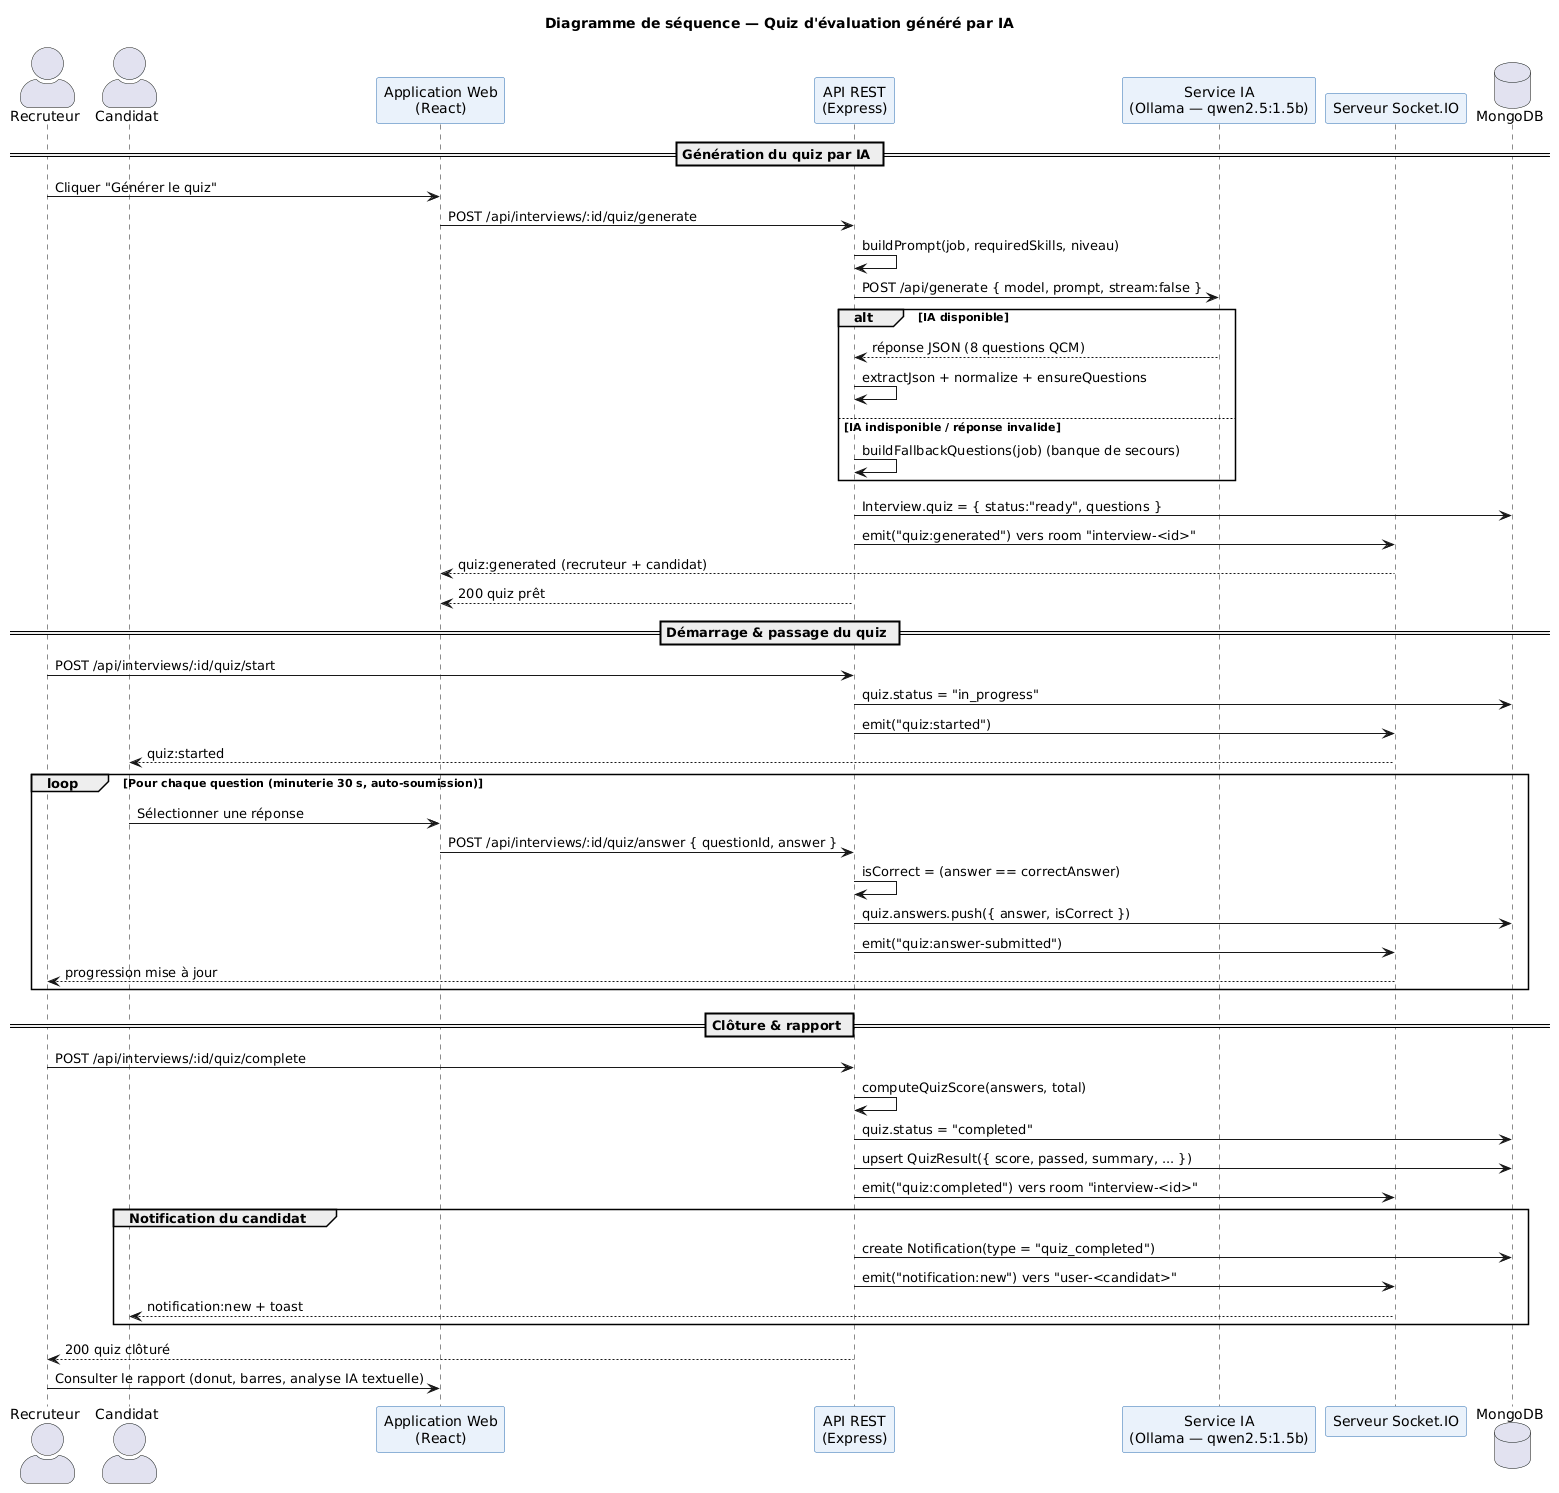

The diagram above was rendered by PlantUML. Its source (embedded in the PNG):
@startuml
' Diagramme de séquence - Évaluation par quiz généré par IA (Ollama)
title Diagramme de séquence — Quiz d'évaluation généré par IA

skinparam shadowing false
skinparam participant {
  BackgroundColor #EAF2FB
  BorderColor #2B6CB0
}
skinparam actorStyle awesome

actor "Recruteur" as R
actor "Candidat" as C
participant "Application Web\n(React)" as Web
participant "API REST\n(Express)" as API
participant "Service IA\n(Ollama — qwen2.5:1.5b)" as IA
participant "Serveur Socket.IO" as WS
database "MongoDB" as DB

== Génération du quiz par IA ==
R -> Web : Cliquer "Générer le quiz"
Web -> API : POST /api/interviews/:id/quiz/generate
API -> API : buildPrompt(job, requiredSkills, niveau)
API -> IA : POST /api/generate { model, prompt, stream:false }
alt IA disponible
  IA --> API : réponse JSON (8 questions QCM)
  API -> API : extractJson + normalize + ensureQuestions
else IA indisponible / réponse invalide
  API -> API : buildFallbackQuestions(job) (banque de secours)
end
API -> DB : Interview.quiz = { status:"ready", questions }
API -> WS : emit("quiz:generated") vers room "interview-<id>"
WS --> Web : quiz:generated (recruteur + candidat)
API --> Web : 200 quiz prêt

== Démarrage & passage du quiz ==
R -> API : POST /api/interviews/:id/quiz/start
API -> DB : quiz.status = "in_progress"
API -> WS : emit("quiz:started")
WS --> C : quiz:started

loop Pour chaque question (minuterie 30 s, auto-soumission)
  C -> Web : Sélectionner une réponse
  Web -> API : POST /api/interviews/:id/quiz/answer { questionId, answer }
  API -> API : isCorrect = (answer == correctAnswer)
  API -> DB : quiz.answers.push({ answer, isCorrect })
  API -> WS : emit("quiz:answer-submitted")
  WS --> R : progression mise à jour
end

== Clôture & rapport ==
R -> API : POST /api/interviews/:id/quiz/complete
API -> API : computeQuizScore(answers, total)
API -> DB : quiz.status = "completed"
API -> DB : upsert QuizResult({ score, passed, summary, ... })
API -> WS : emit("quiz:completed") vers room "interview-<id>"

group Notification du candidat
  API -> DB : create Notification(type = "quiz_completed")
  API -> WS : emit("notification:new") vers "user-<candidat>"
  WS --> C : notification:new + toast
end

API --> R : 200 quiz clôturé
R -> Web : Consulter le rapport (donut, barres, analyse IA textuelle)
@enduml